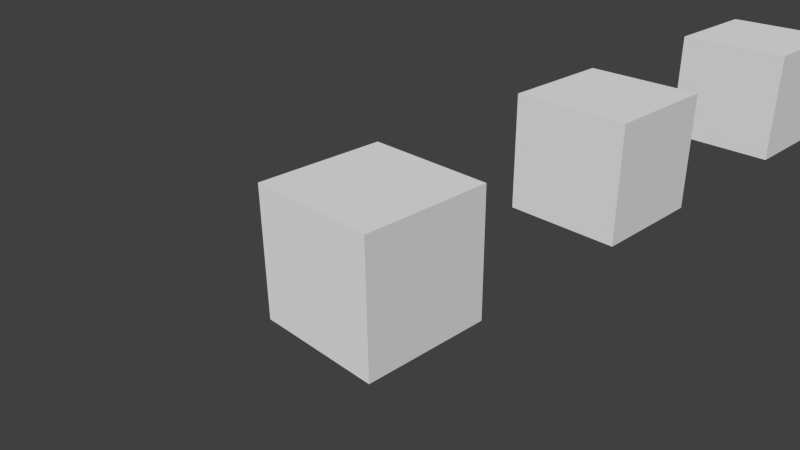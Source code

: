 # Source: cockpit_material.test.blend  (saved by Blender 2.80.75; exported with 4.5.12 LTS)
import bpy
from mathutils import Matrix  # noqa: F401  (used for matrix-valued properties, if any)

bpy.ops.wm.read_factory_settings(use_empty=True)
scene = bpy.context.scene
scene.name = 'Scene'

# ---- collections
col_layer_1 = bpy.data.collections.new('Layer 1'); scene.collection.children.link(col_layer_1)
col_layer_2 = bpy.data.collections.new('Layer 2'); scene.collection.children.link(col_layer_2)
col_layer_3 = bpy.data.collections.new('Layer 3'); scene.collection.children.link(col_layer_3)
col_layer_4 = bpy.data.collections.new('Layer 4'); scene.collection.children.link(col_layer_4)
col_layer_5 = bpy.data.collections.new('Layer 5'); scene.collection.children.link(col_layer_5)
col_layer_6 = bpy.data.collections.new('Layer 6'); scene.collection.children.link(col_layer_6)
col_layer_7 = bpy.data.collections.new('Layer 7'); scene.collection.children.link(col_layer_7)
col_layer_8 = bpy.data.collections.new('Layer 8'); scene.collection.children.link(col_layer_8)
col_layer_9 = bpy.data.collections.new('Layer 9'); scene.collection.children.link(col_layer_9)
col_layer_10 = bpy.data.collections.new('Layer 10'); scene.collection.children.link(col_layer_10)
col_layer_11 = bpy.data.collections.new('Layer 11'); scene.collection.children.link(col_layer_11)
col_layer_12 = bpy.data.collections.new('Layer 12'); scene.collection.children.link(col_layer_12)
col_layer_13 = bpy.data.collections.new('Layer 13'); scene.collection.children.link(col_layer_13)
col_layer_14 = bpy.data.collections.new('Layer 14'); scene.collection.children.link(col_layer_14)
col_layer_15 = bpy.data.collections.new('Layer 15'); scene.collection.children.link(col_layer_15)
col_layer_16 = bpy.data.collections.new('Layer 16'); scene.collection.children.link(col_layer_16)
col_layer_17 = bpy.data.collections.new('Layer 17'); scene.collection.children.link(col_layer_17)
col_layer_18 = bpy.data.collections.new('Layer 18'); scene.collection.children.link(col_layer_18)
col_layer_19 = bpy.data.collections.new('Layer 19'); scene.collection.children.link(col_layer_19)
col_layer_20 = bpy.data.collections.new('Layer 20'); scene.collection.children.link(col_layer_20)

# ---- materials (node trees are filled in below, after node groups)
mat_cockpit_panel = bpy.data.materials.new('cockpit panel')
mat_cockpit_panel.alpha_threshold = 0.0
mat_cockpit_panel.use_transparent_shadow = False
mat_cockpit_panel.roughness = 0.5
mat_cockpit_panel.line_color = (0.0, 0.0, 0.0, 1.0)
mat_material = bpy.data.materials.new('Material')
mat_material.alpha_threshold = 0.0
mat_material.use_transparent_shadow = False
mat_material.roughness = 0.5
mat_material.line_color = (0.0, 0.0, 0.0, 1.0)
mat_cockpit_panel_aircraft = bpy.data.materials.new('cockpit_panel_aircraft')
mat_cockpit_panel_aircraft.alpha_threshold = 0.0
mat_cockpit_panel_aircraft.use_transparent_shadow = False
mat_cockpit_panel_aircraft.roughness = 0.5
mat_cockpit_panel_aircraft.line_color = (0.0, 0.0, 0.0, 1.0)

# ---- material node trees

# ---- world
world_world = bpy.data.worlds.new('World'); scene.world = world_world
world_world.color = (0.05088, 0.05088, 0.05088)
world_world.use_sun_shadow = False
world_world.sun_shadow_jitter_overblur = 0.0
world_world.cycles.sampling_method = 'NONE'
world_world.cycles.sample_map_resolution = 256

# ---- cameras
cam_camera = bpy.data.cameras.new('Camera')
cam_camera.clip_end = 100.0
cam_camera.lens = 35.0
cam_camera.sensor_width = 32.0
cam_camera.sensor_height = 18.0
cam_camera.ortho_scale = 7.314
cam_camera.dof.focus_distance = 0.0
cam_camera.dof.aperture_fstop = 128.0

# ---- meshes
me_cube_001 = bpy.data.meshes.new('Cube.001')
me_cube_001.from_pydata([(1.0, 1.0, -1.0), (1.0, -1.0, -1.0), (-1.0, -1.0, -1.0), (-1.0, 1.0, -1.0), (1.0, 1.0, 1.0), (1.0, -1.0, 1.0), (-1.0, -1.0, 1.0), (-1.0, 1.0, 1.0)], [], [(0, 1, 2, 3), (4, 7, 6, 5), (0, 4, 5, 1), (1, 5, 6, 2), (2, 6, 7, 3), (4, 0, 3, 7)])
_uv = me_cube_001.uv_layers.new(name='UVMap')
_uv.uv.foreach_set('vector', [2.98e-08, 1.0, 0.5, 1.0, 0.5, 1.5, 0.0, 1.5, 1.0, 0.5, 1.0, 1.0, 0.5, 1.0, 0.5, 0.5, 1.0, 0.5, 0.5, 0.5, 0.5, 0.0, 1.0, 2.98e-08, 4.47e-08, 0.5, 0.0, 1.937e-07, 0.5, 0.0, 0.5, 0.5, 1.5, 0.5, 1.0, 0.5, 1.0, 1.341e-07, 1.5, 0.0, 0.0, 0.5, 0.5, 0.5, 0.5, 1.0, 4.47e-08, 1.0])
me_cube_001.materials.append(mat_cockpit_panel)
me_cube_001.use_remesh_preserve_volume = False
me_cube_001.use_remesh_preserve_attributes = False
me_cube_001.use_mirror_vertex_groups = False
me_cube_001.update()
me_cube = bpy.data.meshes.new('Cube')
me_cube.from_pydata([(1.0, 1.0, -1.0), (1.0, -1.0, -1.0), (-1.0, -1.0, -1.0), (-1.0, 1.0, -1.0), (1.0, 1.0, 1.0), (1.0, -1.0, 1.0), (-1.0, -1.0, 1.0), (-1.0, 1.0, 1.0)], [], [(0, 1, 2, 3), (4, 7, 6, 5), (0, 4, 5, 1), (1, 5, 6, 2), (2, 6, 7, 3), (4, 0, 3, 7)])
_uv = me_cube.uv_layers.new(name='UVMap')
_uv.uv.foreach_set('vector', [2.98e-08, 1.0, 0.5, 1.0, 0.5, 1.5, 0.0, 1.5, 1.0, 0.5, 1.0, 1.0, 0.5, 1.0, 0.5, 0.5, 1.0, 0.5, 0.5, 0.5, 0.5, 0.0, 1.0, 2.98e-08, 4.47e-08, 0.5, 0.0, 1.937e-07, 0.5, 0.0, 0.5, 0.5, 1.5, 0.5, 1.0, 0.5, 1.0, 1.341e-07, 1.5, 0.0, 0.0, 0.5, 0.5, 0.5, 0.5, 1.0, 4.47e-08, 1.0])
me_cube.materials.append(mat_material)
me_cube.use_remesh_preserve_volume = False
me_cube.use_remesh_preserve_attributes = False
me_cube.use_mirror_vertex_groups = False
me_cube.auto_texspace = False
me_cube.update()
me_cube_002 = bpy.data.meshes.new('Cube.002')
me_cube_002.from_pydata([(1.0, 1.0, -1.0), (1.0, -1.0, -1.0), (-1.0, -1.0, -1.0), (-1.0, 1.0, -1.0), (1.0, 1.0, 1.0), (1.0, -1.0, 1.0), (-1.0, -1.0, 1.0), (-1.0, 1.0, 1.0)], [], [(0, 1, 2, 3), (4, 7, 6, 5), (0, 4, 5, 1), (1, 5, 6, 2), (2, 6, 7, 3), (4, 0, 3, 7)])
_uv = me_cube_002.uv_layers.new(name='UVMap')
_uv.uv.foreach_set('vector', [2.98e-08, 1.0, 0.5, 1.0, 0.5, 1.5, 0.0, 1.5, 1.0, 0.5, 1.0, 1.0, 0.5, 1.0, 0.5, 0.5, 1.0, 0.5, 0.5, 0.5, 0.5, 0.0, 1.0, 2.98e-08, 4.47e-08, 0.5, 0.0, 1.937e-07, 0.5, 0.0, 0.5, 0.5, 1.5, 0.5, 1.0, 0.5, 1.0, 1.341e-07, 1.5, 0.0, 0.0, 0.5, 0.5, 0.5, 0.5, 1.0, 4.47e-08, 1.0])
me_cube_002.materials.append(mat_cockpit_panel_aircraft)
me_cube_002.use_remesh_preserve_volume = False
me_cube_002.use_remesh_preserve_attributes = False
me_cube_002.use_mirror_vertex_groups = False
me_cube_002.update()

# ---- objects
ob_cube_panel = bpy.data.objects.new('Cube_panel', me_cube_001)
ob_cube_material = bpy.data.objects.new('Cube_material', me_cube)
ob_camera = bpy.data.objects.new('Camera', cam_camera)
ob_cube_panel_aircraft = bpy.data.objects.new('Cube_panel_aircraft', me_cube_002)

# ---- transforms, parenting, visibility, modifiers, constraints
ob_cube_panel.location = (0.0, 5.0, 0.0)
ob_cube_panel.lock_rotations_4d = False
ob_cube_panel.empty_display_type = 'ARROWS'
ob_cube_panel.lineart.crease_threshold = 0.0
ob_cube_material.location = (0.0, 0.0, 0.0)
ob_cube_material.lock_rotations_4d = False
ob_cube_material.empty_display_type = 'ARROWS'
ob_cube_material.show_texture_space = True
ob_cube_material.lineart.crease_threshold = 0.0
ob_camera.location = (7.481, -6.508, 5.344)
ob_camera.rotation_euler = (1.109, 0.01082, 0.8149)
ob_camera.lock_rotations_4d = False
ob_camera.empty_display_type = 'ARROWS'
ob_camera.color = (0.0, 0.0, 0.0, 0.0)
ob_camera.display_type = 'WIRE'
ob_camera.lineart.crease_threshold = 0.0
ob_cube_panel_aircraft.location = (0.0, 10.0, 0.0)
ob_cube_panel_aircraft.lock_rotations_4d = False
ob_cube_panel_aircraft.empty_display_type = 'ARROWS'
ob_cube_panel_aircraft.lineart.crease_threshold = 0.0

# ---- collection membership
col_layer_1.objects.link(ob_cube_panel)
col_layer_1.objects.link(ob_cube_material)
col_layer_1.objects.link(ob_camera)
col_layer_2.objects.link(ob_cube_panel_aircraft)
col_layer_2.objects.link(ob_cube_material)

# ---- scene / render settings (as saved in the file)
scene.camera = ob_camera
scene.frame_start = 1; scene.frame_end = 250; scene.frame_set(1)
scene.render.engine = 'BLENDER_EEVEE_NEXT'
scene.render.resolution_percentage = 50
scene.render.dither_intensity = 0.0
scene.cycles.use_denoising = False
scene.cycles.samples = 10
scene.cycles.sampling_pattern = 'TABULATED_SOBOL'
scene.cycles.light_sampling_threshold = 0.0
scene.cycles.use_adaptive_sampling = False
scene.cycles.use_light_tree = False
scene.cycles.blur_glossy = 0.0
scene.cycles.pixel_filter_type = 'GAUSSIAN'
scene.cycles.sample_clamp_indirect = 0.0
scene.view_settings.view_transform = 'Standard'
bpy.context.view_layer.update()

# ---- added for rendering (the .blend has no usable light): sun
light_auto_sun = bpy.data.lights.new('AutoSun', 'SUN')
light_auto_sun.energy = 3.0
light_auto_sun.angle = 0.0523599
ob_auto_sun = bpy.data.objects.new('AutoSun', light_auto_sun)
scene.collection.objects.link(ob_auto_sun)
ob_auto_sun.rotation_euler = (0.872665, 0.174533, 0.523599)
bpy.context.view_layer.update()
